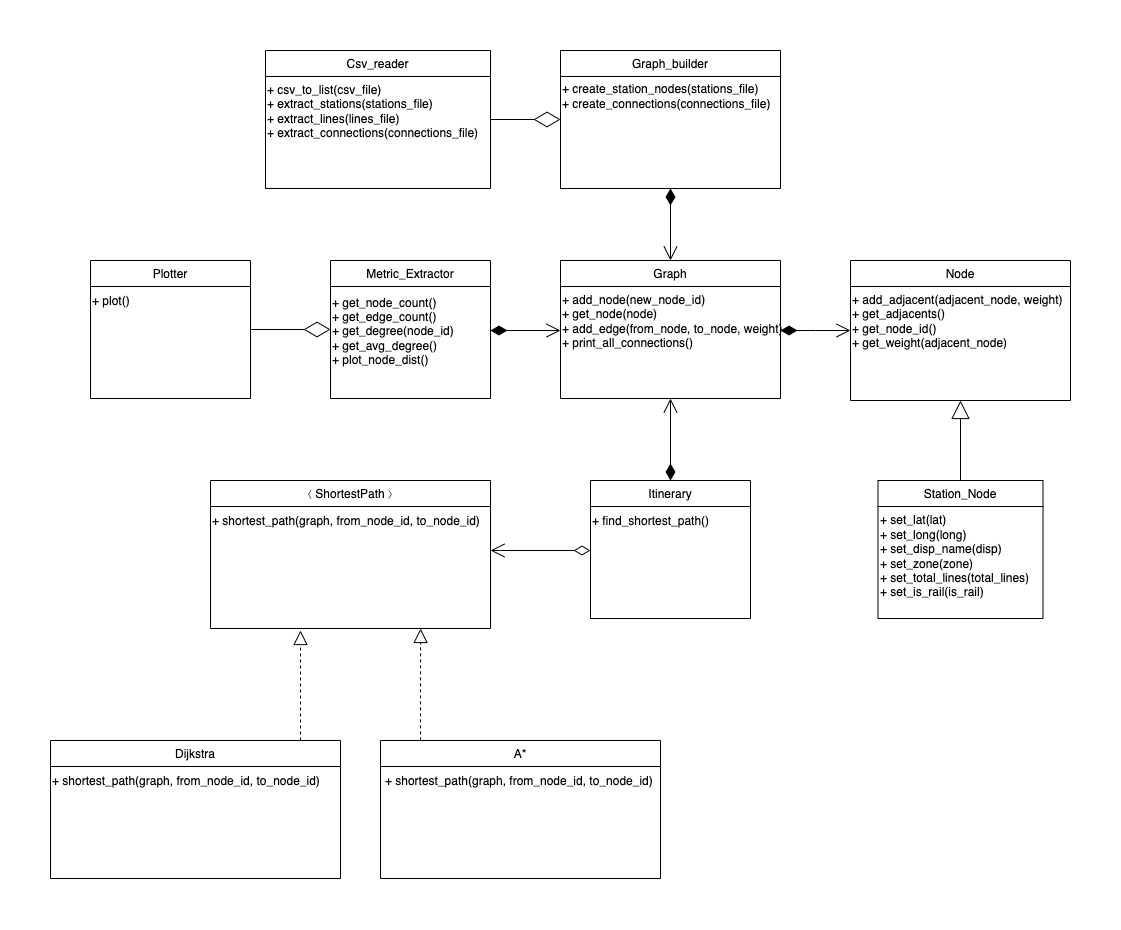

The diagram above was exported from draw.io. Its source (the exported page's mxGraphModel, read from the mxfile embedded in the PNG):
<mxGraphModel dx="1977" dy="1022" grid="1" gridSize="10" guides="1" tooltips="1" connect="1" arrows="1" fold="1" page="1" pageScale="1" pageWidth="3000" pageHeight="3000" math="0" shadow="0">
  <root>
    <mxCell id="WIyWlLk6GJQsqaUBKTNV-0" />
    <mxCell id="WIyWlLk6GJQsqaUBKTNV-1" parent="WIyWlLk6GJQsqaUBKTNV-0" />
    <mxCell id="dIiLVQTH5OifEK_2FnUY-0" value="Dijkstra" style="swimlane;fontStyle=0;align=center;verticalAlign=top;childLayout=stackLayout;horizontal=1;startSize=26;horizontalStack=0;resizeParent=1;resizeLast=0;collapsible=1;marginBottom=0;rounded=0;shadow=0;strokeWidth=1;" parent="WIyWlLk6GJQsqaUBKTNV-1" vertex="1">
      <mxGeometry x="320" y="890" width="290" height="138" as="geometry">
        <mxRectangle x="130" y="380" width="160" height="26" as="alternateBounds" />
      </mxGeometry>
    </mxCell>
    <mxCell id="dIiLVQTH5OifEK_2FnUY-1" value="+ shortest_path(graph, from_node_id, to_node_id)&amp;nbsp;" style="text;html=1;align=left;verticalAlign=middle;resizable=0;points=[];autosize=1;strokeColor=none;fillColor=none;" parent="dIiLVQTH5OifEK_2FnUY-0" vertex="1">
      <mxGeometry y="26" width="290" height="30" as="geometry" />
    </mxCell>
    <mxCell id="dIiLVQTH5OifEK_2FnUY-2" value="A*" style="swimlane;fontStyle=0;align=center;verticalAlign=top;childLayout=stackLayout;horizontal=1;startSize=26;horizontalStack=0;resizeParent=1;resizeLast=0;collapsible=1;marginBottom=0;rounded=0;shadow=0;strokeWidth=1;" parent="WIyWlLk6GJQsqaUBKTNV-1" vertex="1">
      <mxGeometry x="650" y="890" width="280" height="138" as="geometry">
        <mxRectangle x="130" y="380" width="160" height="26" as="alternateBounds" />
      </mxGeometry>
    </mxCell>
    <mxCell id="dIiLVQTH5OifEK_2FnUY-3" value="&lt;span style=&quot;text-align: left;&quot;&gt;+ shortest_path(graph, from_node_id, to_node_id)&amp;nbsp;&lt;/span&gt;" style="text;html=1;align=center;verticalAlign=middle;resizable=0;points=[];autosize=1;strokeColor=none;fillColor=none;" parent="dIiLVQTH5OifEK_2FnUY-2" vertex="1">
      <mxGeometry y="26" width="280" height="30" as="geometry" />
    </mxCell>
    <mxCell id="dIiLVQTH5OifEK_2FnUY-4" value="⟨ ShortestPath ⟩" style="swimlane;fontStyle=0;align=center;verticalAlign=top;childLayout=stackLayout;horizontal=1;startSize=26;horizontalStack=0;resizeParent=1;resizeLast=0;collapsible=1;marginBottom=0;rounded=0;shadow=0;strokeWidth=1;" parent="WIyWlLk6GJQsqaUBKTNV-1" vertex="1">
      <mxGeometry x="480" y="630" width="280" height="148" as="geometry">
        <mxRectangle x="130" y="380" width="160" height="26" as="alternateBounds" />
      </mxGeometry>
    </mxCell>
    <mxCell id="dIiLVQTH5OifEK_2FnUY-5" value="+ shortest_path(graph, from_node_id, to_node_id)&amp;nbsp;" style="text;html=1;align=left;verticalAlign=middle;resizable=0;points=[];autosize=1;strokeColor=none;fillColor=none;" parent="dIiLVQTH5OifEK_2FnUY-4" vertex="1">
      <mxGeometry y="26" width="280" height="30" as="geometry" />
    </mxCell>
    <mxCell id="dIiLVQTH5OifEK_2FnUY-6" value="Node" style="swimlane;fontStyle=0;align=center;verticalAlign=top;childLayout=stackLayout;horizontal=1;startSize=26;horizontalStack=0;resizeParent=1;resizeLast=0;collapsible=1;marginBottom=0;rounded=0;shadow=0;strokeWidth=1;" parent="WIyWlLk6GJQsqaUBKTNV-1" vertex="1">
      <mxGeometry x="1120" y="410" width="220" height="140" as="geometry">
        <mxRectangle x="130" y="380" width="160" height="26" as="alternateBounds" />
      </mxGeometry>
    </mxCell>
    <mxCell id="vef6tvB1QBlfObr6rVRT-0" value="+ add_adjacent(adjacent_node, weight)&lt;br&gt;+ get_adjacents()&lt;br&gt;+ get_node_id()&lt;br&gt;+ get_weight(adjacent_node)" style="text;html=1;align=left;verticalAlign=middle;resizable=0;points=[];autosize=1;strokeColor=none;fillColor=none;" vertex="1" parent="dIiLVQTH5OifEK_2FnUY-6">
      <mxGeometry y="26" width="220" height="70" as="geometry" />
    </mxCell>
    <mxCell id="dIiLVQTH5OifEK_2FnUY-7" value="Graph" style="swimlane;fontStyle=0;align=center;verticalAlign=top;childLayout=stackLayout;horizontal=1;startSize=26;horizontalStack=0;resizeParent=1;resizeLast=0;collapsible=1;marginBottom=0;rounded=0;shadow=0;strokeWidth=1;" parent="WIyWlLk6GJQsqaUBKTNV-1" vertex="1">
      <mxGeometry x="830" y="410" width="220" height="138" as="geometry">
        <mxRectangle x="130" y="380" width="160" height="26" as="alternateBounds" />
      </mxGeometry>
    </mxCell>
    <mxCell id="vef6tvB1QBlfObr6rVRT-3" value="+ add_node(new_node_id)&lt;br&gt;+ get_node(node)&lt;br&gt;+ add_edge(from_node, to_node, weight)&lt;br&gt;+ print_all_connections()" style="text;html=1;align=left;verticalAlign=middle;resizable=0;points=[];autosize=1;strokeColor=none;fillColor=none;" vertex="1" parent="dIiLVQTH5OifEK_2FnUY-7">
      <mxGeometry y="26" width="220" height="70" as="geometry" />
    </mxCell>
    <mxCell id="dIiLVQTH5OifEK_2FnUY-8" value="Metric_Extractor" style="swimlane;fontStyle=0;align=center;verticalAlign=top;childLayout=stackLayout;horizontal=1;startSize=26;horizontalStack=0;resizeParent=1;resizeLast=0;collapsible=1;marginBottom=0;rounded=0;shadow=0;strokeWidth=1;" parent="WIyWlLk6GJQsqaUBKTNV-1" vertex="1">
      <mxGeometry x="600" y="410" width="160" height="138" as="geometry">
        <mxRectangle x="130" y="380" width="160" height="26" as="alternateBounds" />
      </mxGeometry>
    </mxCell>
    <mxCell id="vef6tvB1QBlfObr6rVRT-4" value="+ get_node_count()&lt;br&gt;+ get_edge_count()&lt;br&gt;+ get_degree(node_id)&lt;br&gt;+ get_avg_degree()&lt;br&gt;+ plot_node_dist()" style="text;html=1;align=left;verticalAlign=middle;resizable=0;points=[];autosize=1;strokeColor=none;fillColor=none;" vertex="1" parent="dIiLVQTH5OifEK_2FnUY-8">
      <mxGeometry y="26" width="160" height="90" as="geometry" />
    </mxCell>
    <mxCell id="dIiLVQTH5OifEK_2FnUY-9" value="Csv_reader" style="swimlane;fontStyle=0;align=center;verticalAlign=top;childLayout=stackLayout;horizontal=1;startSize=26;horizontalStack=0;resizeParent=1;resizeLast=0;collapsible=1;marginBottom=0;rounded=0;shadow=0;strokeWidth=1;" parent="WIyWlLk6GJQsqaUBKTNV-1" vertex="1">
      <mxGeometry x="535" y="200" width="225" height="138" as="geometry">
        <mxRectangle x="130" y="380" width="160" height="26" as="alternateBounds" />
      </mxGeometry>
    </mxCell>
    <mxCell id="vef6tvB1QBlfObr6rVRT-8" value="+ csv_to_list(csv_file)&lt;br&gt;+ extract_stations(stations_file)&lt;br&gt;+ extract_lines(lines_file)&lt;br&gt;+ extract_connections(connections_file)" style="text;html=1;align=left;verticalAlign=middle;resizable=0;points=[];autosize=1;strokeColor=none;fillColor=none;" vertex="1" parent="dIiLVQTH5OifEK_2FnUY-9">
      <mxGeometry y="26" width="225" height="70" as="geometry" />
    </mxCell>
    <mxCell id="dIiLVQTH5OifEK_2FnUY-10" value="Plotter" style="swimlane;fontStyle=0;align=center;verticalAlign=top;childLayout=stackLayout;horizontal=1;startSize=26;horizontalStack=0;resizeParent=1;resizeLast=0;collapsible=1;marginBottom=0;rounded=0;shadow=0;strokeWidth=1;" parent="WIyWlLk6GJQsqaUBKTNV-1" vertex="1">
      <mxGeometry x="360" y="410" width="160" height="138" as="geometry">
        <mxRectangle x="130" y="380" width="160" height="26" as="alternateBounds" />
      </mxGeometry>
    </mxCell>
    <mxCell id="vef6tvB1QBlfObr6rVRT-5" value="+ plot()" style="text;html=1;align=left;verticalAlign=middle;resizable=0;points=[];autosize=1;strokeColor=none;fillColor=none;" vertex="1" parent="dIiLVQTH5OifEK_2FnUY-10">
      <mxGeometry y="26" width="160" height="30" as="geometry" />
    </mxCell>
    <mxCell id="dIiLVQTH5OifEK_2FnUY-11" value="Itinerary" style="swimlane;fontStyle=0;align=center;verticalAlign=top;childLayout=stackLayout;horizontal=1;startSize=26;horizontalStack=0;resizeParent=1;resizeLast=0;collapsible=1;marginBottom=0;rounded=0;shadow=0;strokeWidth=1;" parent="WIyWlLk6GJQsqaUBKTNV-1" vertex="1">
      <mxGeometry x="860" y="630" width="160" height="138" as="geometry">
        <mxRectangle x="130" y="380" width="160" height="26" as="alternateBounds" />
      </mxGeometry>
    </mxCell>
    <mxCell id="vef6tvB1QBlfObr6rVRT-6" value="+ find_shortest_path()" style="text;html=1;align=left;verticalAlign=middle;resizable=0;points=[];autosize=1;strokeColor=none;fillColor=none;" vertex="1" parent="dIiLVQTH5OifEK_2FnUY-11">
      <mxGeometry y="26" width="160" height="30" as="geometry" />
    </mxCell>
    <mxCell id="dIiLVQTH5OifEK_2FnUY-12" value="Station_Node" style="swimlane;fontStyle=0;align=center;verticalAlign=top;childLayout=stackLayout;horizontal=1;startSize=26;horizontalStack=0;resizeParent=1;resizeLast=0;collapsible=1;marginBottom=0;rounded=0;shadow=0;strokeWidth=1;" parent="WIyWlLk6GJQsqaUBKTNV-1" vertex="1">
      <mxGeometry x="1147.5" y="630" width="165" height="138" as="geometry">
        <mxRectangle x="130" y="380" width="160" height="26" as="alternateBounds" />
      </mxGeometry>
    </mxCell>
    <mxCell id="vef6tvB1QBlfObr6rVRT-9" value="+ set_lat(lat)&lt;br&gt;+ set_long(long)&lt;br&gt;+ set_disp_name(disp)&lt;br&gt;+ set_zone(zone)&lt;br&gt;+ set_total_lines(total_lines)&lt;br&gt;+ set_is_rail(is_rail)" style="text;html=1;align=left;verticalAlign=middle;resizable=0;points=[];autosize=1;strokeColor=none;fillColor=none;" vertex="1" parent="dIiLVQTH5OifEK_2FnUY-12">
      <mxGeometry y="26" width="165" height="100" as="geometry" />
    </mxCell>
    <mxCell id="dIiLVQTH5OifEK_2FnUY-14" value="" style="endArrow=open;html=1;endSize=12;startArrow=diamondThin;startSize=14;startFill=0;edgeStyle=orthogonalEdgeStyle;rounded=0;" parent="WIyWlLk6GJQsqaUBKTNV-1" edge="1">
      <mxGeometry x="0.125" relative="1" as="geometry">
        <mxPoint x="860" y="700" as="sourcePoint" />
        <mxPoint x="760" y="700" as="targetPoint" />
        <mxPoint as="offset" />
        <Array as="points">
          <mxPoint x="770" y="700" />
          <mxPoint x="770" y="700" />
        </Array>
      </mxGeometry>
    </mxCell>
    <mxCell id="dIiLVQTH5OifEK_2FnUY-15" value="" style="endArrow=block;endSize=16;endFill=0;html=1;rounded=0;exitX=0.5;exitY=0;exitDx=0;exitDy=0;entryX=0.5;entryY=1;entryDx=0;entryDy=0;" parent="WIyWlLk6GJQsqaUBKTNV-1" source="dIiLVQTH5OifEK_2FnUY-12" target="dIiLVQTH5OifEK_2FnUY-6" edge="1">
      <mxGeometry width="160" relative="1" as="geometry">
        <mxPoint x="1240" y="330" as="sourcePoint" />
        <mxPoint x="1235" y="550" as="targetPoint" />
      </mxGeometry>
    </mxCell>
    <mxCell id="dIiLVQTH5OifEK_2FnUY-16" value="" style="endArrow=block;dashed=1;endFill=0;endSize=12;html=1;rounded=0;" parent="WIyWlLk6GJQsqaUBKTNV-1" edge="1">
      <mxGeometry width="160" relative="1" as="geometry">
        <mxPoint x="570" y="890" as="sourcePoint" />
        <mxPoint x="570" y="780" as="targetPoint" />
      </mxGeometry>
    </mxCell>
    <mxCell id="dIiLVQTH5OifEK_2FnUY-19" value="" style="endArrow=diamondThin;endFill=0;endSize=24;html=1;rounded=0;entryX=0;entryY=0.5;entryDx=0;entryDy=0;exitX=1;exitY=0.5;exitDx=0;exitDy=0;" parent="WIyWlLk6GJQsqaUBKTNV-1" source="dIiLVQTH5OifEK_2FnUY-10" target="dIiLVQTH5OifEK_2FnUY-8" edge="1">
      <mxGeometry width="160" relative="1" as="geometry">
        <mxPoint x="690" y="290" as="sourcePoint" />
        <mxPoint x="570" y="540" as="targetPoint" />
      </mxGeometry>
    </mxCell>
    <mxCell id="dIiLVQTH5OifEK_2FnUY-20" value="Graph_builder" style="swimlane;fontStyle=0;align=center;verticalAlign=top;childLayout=stackLayout;horizontal=1;startSize=26;horizontalStack=0;resizeParent=1;resizeLast=0;collapsible=1;marginBottom=0;rounded=0;shadow=0;strokeWidth=1;" parent="WIyWlLk6GJQsqaUBKTNV-1" vertex="1">
      <mxGeometry x="830" y="200" width="220" height="138" as="geometry">
        <mxRectangle x="130" y="380" width="160" height="26" as="alternateBounds" />
      </mxGeometry>
    </mxCell>
    <mxCell id="vef6tvB1QBlfObr6rVRT-7" value="+ create_station_nodes(stations_file)&lt;br&gt;+ create_connections(connections_file)" style="text;html=1;align=left;verticalAlign=middle;resizable=0;points=[];autosize=1;strokeColor=none;fillColor=none;" vertex="1" parent="dIiLVQTH5OifEK_2FnUY-20">
      <mxGeometry y="26" width="220" height="40" as="geometry" />
    </mxCell>
    <mxCell id="dIiLVQTH5OifEK_2FnUY-21" value="" style="endArrow=diamondThin;endFill=0;endSize=24;html=1;rounded=0;entryX=0;entryY=0.5;entryDx=0;entryDy=0;exitX=1;exitY=0.5;exitDx=0;exitDy=0;" parent="WIyWlLk6GJQsqaUBKTNV-1" source="dIiLVQTH5OifEK_2FnUY-9" target="dIiLVQTH5OifEK_2FnUY-20" edge="1">
      <mxGeometry width="160" relative="1" as="geometry">
        <mxPoint x="760" y="239" as="sourcePoint" />
        <mxPoint x="830" y="240" as="targetPoint" />
      </mxGeometry>
    </mxCell>
    <mxCell id="dIiLVQTH5OifEK_2FnUY-22" value="" style="endArrow=block;dashed=1;endFill=0;endSize=12;html=1;rounded=0;entryX=0.25;entryY=1;entryDx=0;entryDy=0;exitX=0.879;exitY=-0.001;exitDx=0;exitDy=0;exitPerimeter=0;" parent="WIyWlLk6GJQsqaUBKTNV-1" edge="1">
      <mxGeometry width="160" relative="1" as="geometry">
        <mxPoint x="690" y="889.8619999999999" as="sourcePoint" />
        <mxPoint x="690.0900000000001" y="778" as="targetPoint" />
      </mxGeometry>
    </mxCell>
    <mxCell id="dIiLVQTH5OifEK_2FnUY-23" value="" style="endArrow=open;html=1;endSize=12;startArrow=diamondThin;startSize=14;startFill=1;edgeStyle=orthogonalEdgeStyle;align=left;verticalAlign=bottom;rounded=0;exitX=0.5;exitY=1;exitDx=0;exitDy=0;entryX=0.5;entryY=0;entryDx=0;entryDy=0;" parent="WIyWlLk6GJQsqaUBKTNV-1" source="dIiLVQTH5OifEK_2FnUY-20" target="dIiLVQTH5OifEK_2FnUY-7" edge="1">
      <mxGeometry x="-1" y="3" relative="1" as="geometry">
        <mxPoint x="950" y="350" as="sourcePoint" />
        <mxPoint x="1110" y="350" as="targetPoint" />
      </mxGeometry>
    </mxCell>
    <mxCell id="vef6tvB1QBlfObr6rVRT-11" value="" style="endArrow=open;html=1;endSize=12;startArrow=diamondThin;startSize=14;startFill=1;edgeStyle=orthogonalEdgeStyle;align=left;verticalAlign=bottom;rounded=0;entryX=0;entryY=0.629;entryDx=0;entryDy=0;entryPerimeter=0;exitX=1;exitY=0.489;exitDx=0;exitDy=0;exitPerimeter=0;" edge="1" parent="WIyWlLk6GJQsqaUBKTNV-1" source="vef6tvB1QBlfObr6rVRT-4" target="vef6tvB1QBlfObr6rVRT-3">
      <mxGeometry x="-1" y="3" relative="1" as="geometry">
        <mxPoint x="770" y="480" as="sourcePoint" />
        <mxPoint x="810" y="612" as="targetPoint" />
      </mxGeometry>
    </mxCell>
    <mxCell id="vef6tvB1QBlfObr6rVRT-12" value="" style="endArrow=open;html=1;endSize=12;startArrow=diamondThin;startSize=14;startFill=1;edgeStyle=orthogonalEdgeStyle;align=left;verticalAlign=bottom;rounded=0;" edge="1" parent="WIyWlLk6GJQsqaUBKTNV-1">
      <mxGeometry x="-0.777" y="9" relative="1" as="geometry">
        <mxPoint x="1050" y="480" as="sourcePoint" />
        <mxPoint x="1120" y="480" as="targetPoint" />
        <Array as="points">
          <mxPoint x="1085" y="480" />
          <mxPoint x="1085" y="480" />
        </Array>
        <mxPoint as="offset" />
      </mxGeometry>
    </mxCell>
    <mxCell id="vef6tvB1QBlfObr6rVRT-13" value="" style="endArrow=open;html=1;endSize=12;startArrow=diamondThin;startSize=14;startFill=1;edgeStyle=orthogonalEdgeStyle;align=left;verticalAlign=bottom;rounded=0;entryX=0.5;entryY=1;entryDx=0;entryDy=0;exitX=0.5;exitY=0;exitDx=0;exitDy=0;" edge="1" parent="WIyWlLk6GJQsqaUBKTNV-1" source="dIiLVQTH5OifEK_2FnUY-11" target="dIiLVQTH5OifEK_2FnUY-7">
      <mxGeometry x="-1" y="3" relative="1" as="geometry">
        <mxPoint x="790" y="500" as="sourcePoint" />
        <mxPoint x="850" y="500.03" as="targetPoint" />
      </mxGeometry>
    </mxCell>
  </root>
</mxGraphModel>